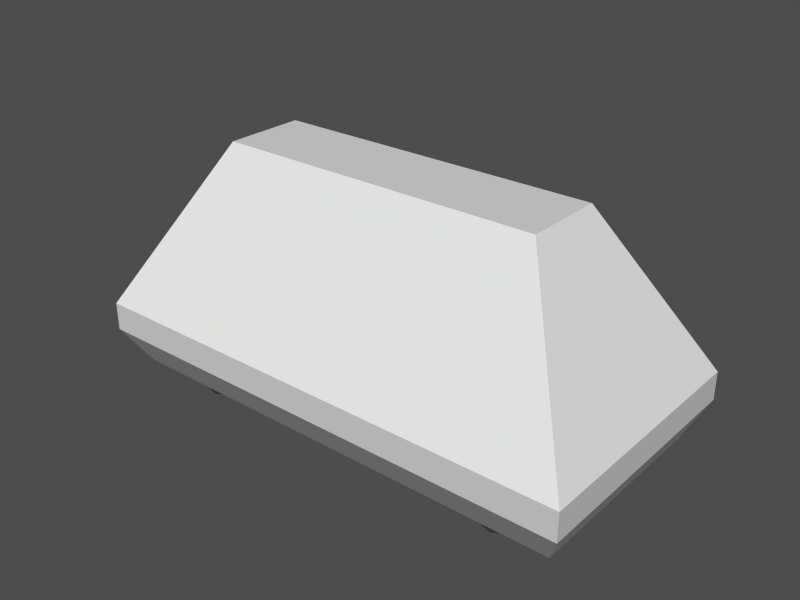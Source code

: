 # Source: surveillancerobot_small.blend  (saved by Blender 2.43.0; exported with 4.5.12 LTS)
import bpy
from mathutils import Matrix  # noqa: F401  (used for matrix-valued properties, if any)

bpy.ops.wm.read_factory_settings(use_empty=True)
scene = bpy.context.scene
scene.name = 'Scene'

# ---- collections
col_collection_1 = bpy.data.collections.new('Collection 1'); scene.collection.children.link(col_collection_1)

# ---- meshes
me_cylinder = bpy.data.meshes.new('Cylinder')
me_cylinder.from_pydata([(-0.3495, -0.136, 0.04415), (-0.3312, -0.136, -6.643e-09), (-0.3495, -0.136, -0.04415), (-0.3936, -0.136, -0.06243), (-0.4378, -0.136, -0.04415), (-0.4561, -0.136, -3.169e-09), (-0.4378, -0.136, 0.04415), (-0.3936, -0.136, 0.06243), (-0.3495, -0.2072, 0.04415), (-0.3312, -0.2072, 3.476e-08), (-0.3495, -0.2072, -0.04415), (-0.3936, -0.2072, -0.06243), (-0.4378, -0.2072, -0.04415), (-0.4561, -0.2072, 3.774e-08), (-0.4378, -0.2072, 0.04415), (-0.3936, -0.2072, 0.06243), (-0.3936, -0.136, -3.914e-09), (-0.3936, -0.2072, -3.694e-09), (-0.3936, 0.136, -3.694e-09), (-0.3936, 0.2072, -3.914e-09), (-0.3936, 0.136, 0.06243), (-0.4378, 0.136, 0.04415), (-0.4561, 0.136, 3.774e-08), (-0.4378, 0.136, -0.04415), (-0.3936, 0.136, -0.06243), (-0.3495, 0.136, -0.04415), (-0.3312, 0.136, 3.476e-08), (-0.3495, 0.136, 0.04415), (-0.3936, 0.2072, 0.06243), (-0.4378, 0.2072, 0.04415), (-0.4561, 0.2072, -3.169e-09), (-0.4378, 0.2072, -0.04415), (-0.3936, 0.2072, -0.06243), (-0.3495, 0.2072, -0.04415), (-0.3312, 0.2072, -6.643e-09), (-0.3495, 0.2072, 0.04415), (0.4378, 0.2072, 0.04415), (0.4561, 0.2072, -6.69e-09), (0.4378, 0.2072, -0.04415), (0.3936, 0.2072, -0.06243), (0.3495, 0.2072, -0.04415), (0.3312, 0.2072, -3.217e-09), (0.3495, 0.2072, 0.04415), (0.3936, 0.2072, 0.06243), (0.4378, 0.136, 0.04415), (0.4561, 0.136, 3.471e-08), (0.4378, 0.136, -0.04415), (0.3936, 0.136, -0.06243), (0.3495, 0.136, -0.04415), (0.3312, 0.136, 3.769e-08), (0.3495, 0.136, 0.04415), (0.3936, 0.136, 0.06243), (0.3936, 0.2072, -3.961e-09), (0.3936, 0.136, -3.742e-09), (0.3936, -0.2072, -3.742e-09), (0.3936, -0.136, -3.961e-09), (0.3936, -0.2072, 0.06243), (0.3495, -0.2072, 0.04415), (0.3312, -0.2072, 3.769e-08), (0.3495, -0.2072, -0.04415), (0.3936, -0.2072, -0.06243), (0.4378, -0.2072, -0.04415), (0.4561, -0.2072, 3.471e-08), (0.4378, -0.2072, 0.04415), (0.3936, -0.136, 0.06243), (0.3495, -0.136, 0.04415), (0.3312, -0.136, -3.217e-09), (0.3495, -0.136, -0.04415), (0.3936, -0.136, -0.06243), (0.4378, -0.136, -0.04415), (0.4561, -0.136, -6.69e-09), (0.4378, -0.136, 0.04415)], [], [(16, 0, 1), (17, 9, 8), (16, 1, 2), (17, 10, 9), (16, 2, 3), (17, 11, 10), (16, 3, 4), (17, 12, 11), (16, 4, 5), (17, 13, 12), (16, 5, 6), (17, 14, 13), (16, 6, 7), (17, 15, 14), (7, 0, 16), (17, 8, 15), (0, 8, 9, 1), (1, 9, 10, 2), (2, 10, 11, 3), (3, 11, 12, 4), (4, 12, 13, 5), (5, 13, 14, 6), (6, 14, 15, 7), (8, 0, 7, 15), (27, 35, 28, 20), (29, 21, 20, 28), (30, 22, 21, 29), (31, 23, 22, 30), (32, 24, 23, 31), (33, 25, 24, 32), (34, 26, 25, 33), (35, 27, 26, 34), (18, 27, 20), (28, 35, 19), (18, 20, 21), (19, 29, 28), (18, 21, 22), (19, 30, 29), (18, 22, 23), (19, 31, 30), (18, 23, 24), (19, 32, 31), (18, 24, 25), (19, 33, 32), (18, 25, 26), (19, 34, 33), (18, 26, 27), (19, 35, 34), (52, 36, 37), (53, 45, 44), (52, 37, 38), (53, 46, 45), (52, 38, 39), (53, 47, 46), (52, 39, 40), (53, 48, 47), (52, 40, 41), (53, 49, 48), (52, 41, 42), (53, 50, 49), (52, 42, 43), (53, 51, 50), (43, 36, 52), (53, 44, 51), (36, 44, 45, 37), (37, 45, 46, 38), (38, 46, 47, 39), (39, 47, 48, 40), (40, 48, 49, 41), (41, 49, 50, 42), (42, 50, 51, 43), (44, 36, 43, 51), (63, 71, 64, 56), (65, 57, 56, 64), (66, 58, 57, 65), (67, 59, 58, 66), (68, 60, 59, 67), (69, 61, 60, 68), (70, 62, 61, 69), (71, 63, 62, 70), (54, 63, 56), (64, 71, 55), (54, 56, 57), (55, 65, 64), (54, 57, 58), (55, 66, 65), (54, 58, 59), (55, 67, 66), (54, 59, 60), (55, 68, 67), (54, 60, 61), (55, 69, 68), (54, 61, 62), (55, 70, 69), (54, 62, 63), (55, 71, 70)])
me_cylinder.polygons.foreach_set('use_smooth', [True] * 96)
me_cylinder.use_remesh_preserve_volume = False
me_cylinder.use_remesh_preserve_attributes = False
me_cylinder.use_mirror_vertex_groups = False
me_cylinder.update()
me_cube = bpy.data.meshes.new('Cube')
me_cube.from_pydata([(1.302, 0.3187, 1.804), (2.0, 1.0, 0.5303), (-2.0, 1.0, 0.5303), (-1.302, 0.3187, 1.804), (1.302, -0.3187, 1.804), (2.0, -1.0, 0.5303), (-2.0, -1.0, 0.5303), (-1.302, -0.3187, 1.804), (-2.0, -1.0, 0.3043), (2.0, -1.0, 0.3043), (-2.0, 1.0, 0.3043), (2.0, 1.0, 0.3043), (1.855, 0.8206, 0.004291), (-1.855, 0.8206, 0.004291), (1.855, -0.8206, 0.00429), (-1.855, -0.8206, 0.004291)], [], [(0, 1, 2, 3), (4, 7, 6, 5), (0, 4, 5, 1), (2, 6, 7, 3), (4, 0, 3, 7), (6, 2, 10, 8), (1, 5, 9, 11), (5, 6, 8, 9), (2, 1, 11, 10), (10, 11, 12, 13), (9, 8, 15, 14), (11, 9, 14, 12), (8, 10, 13, 15), (12, 14, 15, 13)])
me_cube.use_remesh_preserve_volume = False
me_cube.use_remesh_preserve_attributes = False
me_cube.use_mirror_vertex_groups = False
me_cube.update()

# ---- objects
ob_cylinder = bpy.data.objects.new('Cylinder', me_cylinder)
ob_cube = bpy.data.objects.new('Cube', me_cube)

# ---- transforms, parenting, visibility, modifiers, constraints
ob_cylinder.location = (0.002516, 0.003112, 0.052)
ob_cylinder.lock_rotations_4d = False
ob_cylinder.empty_display_type = 'ARROWS'
ob_cylinder.color = (0.0, 0.0, 0.0, 1.0)
ob_cylinder.lineart.crease_threshold = 0.0
ob_cube.location = (0.0, 0.0, 0.03873)
ob_cube.scale = (0.3, 0.3, 0.3)
ob_cube.lock_rotations_4d = False
ob_cube.empty_display_type = 'ARROWS'
ob_cube.color = (0.0, 0.0, 0.0, 1.0)
ob_cube.lineart.crease_threshold = 0.0

# ---- collection membership
col_collection_1.objects.link(ob_cylinder)
col_collection_1.objects.link(ob_cube)

# ---- scene / render settings (as saved in the file)
scene.frame_start = 1; scene.frame_end = 250; scene.frame_set(1)
scene.render.engine = 'BLENDER_EEVEE_NEXT'
scene.render.image_settings.file_format = 'JPEG'
scene.render.image_settings.color_mode = 'RGB'
scene.render.image_settings.compression = 90
scene.render.resolution_x = 800
scene.render.resolution_y = 600
scene.render.pixel_aspect_x = 100.0
scene.render.pixel_aspect_y = 100.0
scene.render.fps = 25
scene.render.dither_intensity = 0.0
scene.render.use_compositing = False
scene.render.use_sequencer = False
scene.render.bake_margin = 2
scene.render.bake_bias = 0.0
scene.render.use_stamp_time = False
scene.render.use_stamp_date = False
scene.render.use_stamp_frame = False
scene.render.use_stamp_camera = False
scene.render.use_stamp_scene = False
scene.render.use_stamp_filename = False
scene.render.use_stamp_render_time = False
scene.render.stamp_font_size = 0
scene.cycles.use_denoising = False
scene.cycles.samples = 10
scene.cycles.sampling_pattern = 'TABULATED_SOBOL'
scene.cycles.light_sampling_threshold = 0.0
scene.cycles.use_adaptive_sampling = False
scene.cycles.use_light_tree = False
scene.cycles.blur_glossy = 0.0
scene.cycles.volume_bounces = 1
scene.cycles.pixel_filter_type = 'GAUSSIAN'
scene.cycles.sample_clamp_indirect = 0.0
scene.view_settings.view_transform = 'Raw'
bpy.context.view_layer.update()

# ---- added for rendering (the .blend has no active camera and no usable light): camera, sun + grey world if the file has none
cam_auto = bpy.data.cameras.new('AutoCamera')
cam_auto.lens = 50.0
cam_auto.sensor_width = 36.0
cam_auto.clip_end = 1000.0
ob_auto_camera = bpy.data.objects.new('AutoCamera', cam_auto)
scene.collection.objects.link(ob_auto_camera)
ob_auto_camera.location = (1.35614, -1.62737, 1.36961)
ob_auto_camera.rotation_euler = (1.09748, -7.21219e-08, 0.694738)
scene.camera = ob_auto_camera
light_auto_sun = bpy.data.lights.new('AutoSun', 'SUN')
light_auto_sun.energy = 3.0
light_auto_sun.angle = 0.0523599
ob_auto_sun = bpy.data.objects.new('AutoSun', light_auto_sun)
scene.collection.objects.link(ob_auto_sun)
ob_auto_sun.rotation_euler = (0.872665, 0.174533, 0.523599)
if scene.world is None:
    world_auto = bpy.data.worlds.new('AutoWorld')
    world_auto.color = (0.3, 0.3, 0.3)
    scene.world = world_auto
bpy.context.view_layer.update()

